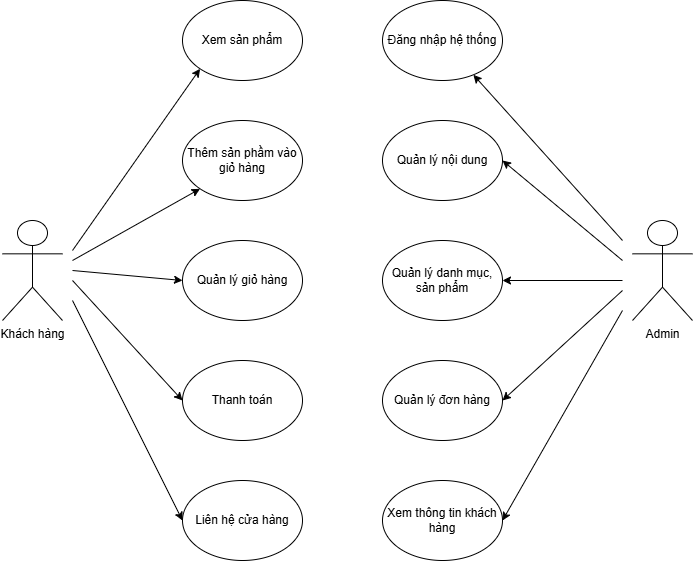

The diagram above was exported from draw.io. Its source (the exported page's mxGraphModel, read from the mxfile embedded in the PNG):
<mxGraphModel dx="1290" dy="603" grid="1" gridSize="10" guides="1" tooltips="1" connect="1" arrows="1" fold="1" page="1" pageScale="1" pageWidth="850" pageHeight="1100" math="0" shadow="0">
  <root>
    <mxCell id="0" />
    <mxCell id="1" parent="0" />
    <mxCell id="KoxotpaTiuiAtl06Ts-y-1" value="Xem sản phẩm" style="ellipse;whiteSpace=wrap;html=1;" vertex="1" parent="1">
      <mxGeometry x="240" y="120" width="120" height="80" as="geometry" />
    </mxCell>
    <mxCell id="KoxotpaTiuiAtl06Ts-y-2" value="Thêm sản phầm vào giỏ hàng" style="ellipse;whiteSpace=wrap;html=1;" vertex="1" parent="1">
      <mxGeometry x="240" y="240" width="120" height="80" as="geometry" />
    </mxCell>
    <mxCell id="KoxotpaTiuiAtl06Ts-y-3" value="Quản lý giỏ hàng" style="ellipse;whiteSpace=wrap;html=1;" vertex="1" parent="1">
      <mxGeometry x="240" y="360" width="120" height="80" as="geometry" />
    </mxCell>
    <mxCell id="KoxotpaTiuiAtl06Ts-y-4" value="Liên hệ cửa hàng" style="ellipse;whiteSpace=wrap;html=1;" vertex="1" parent="1">
      <mxGeometry x="240" y="600" width="120" height="80" as="geometry" />
    </mxCell>
    <mxCell id="KoxotpaTiuiAtl06Ts-y-5" value="Quản lý danh mục, sản phẩm" style="ellipse;whiteSpace=wrap;html=1;" vertex="1" parent="1">
      <mxGeometry x="440" y="360" width="120" height="80" as="geometry" />
    </mxCell>
    <mxCell id="KoxotpaTiuiAtl06Ts-y-6" value="Quản lý đơn hàng" style="ellipse;whiteSpace=wrap;html=1;" vertex="1" parent="1">
      <mxGeometry x="440" y="480" width="120" height="80" as="geometry" />
    </mxCell>
    <mxCell id="KoxotpaTiuiAtl06Ts-y-7" value="Quản lý nội dung" style="ellipse;whiteSpace=wrap;html=1;" vertex="1" parent="1">
      <mxGeometry x="440" y="240" width="120" height="80" as="geometry" />
    </mxCell>
    <mxCell id="KoxotpaTiuiAtl06Ts-y-8" value="Đăng nhập hệ thống" style="ellipse;whiteSpace=wrap;html=1;" vertex="1" parent="1">
      <mxGeometry x="440" y="120" width="120" height="80" as="geometry" />
    </mxCell>
    <mxCell id="KoxotpaTiuiAtl06Ts-y-10" value="Thanh toán" style="ellipse;whiteSpace=wrap;html=1;" vertex="1" parent="1">
      <mxGeometry x="240" y="480" width="120" height="80" as="geometry" />
    </mxCell>
    <mxCell id="KoxotpaTiuiAtl06Ts-y-11" value="Xem thông tin khách hàng" style="ellipse;whiteSpace=wrap;html=1;" vertex="1" parent="1">
      <mxGeometry x="440" y="600" width="120" height="80" as="geometry" />
    </mxCell>
    <mxCell id="KoxotpaTiuiAtl06Ts-y-12" value="Khách hàng" style="shape=umlActor;verticalLabelPosition=bottom;verticalAlign=top;html=1;outlineConnect=0;" vertex="1" parent="1">
      <mxGeometry x="60" y="340" width="60" height="100" as="geometry" />
    </mxCell>
    <mxCell id="KoxotpaTiuiAtl06Ts-y-13" value="Admin" style="shape=umlActor;verticalLabelPosition=bottom;verticalAlign=top;html=1;outlineConnect=0;" vertex="1" parent="1">
      <mxGeometry x="690" y="340" width="60" height="100" as="geometry" />
    </mxCell>
    <mxCell id="KoxotpaTiuiAtl06Ts-y-16" value="" style="endArrow=classic;html=1;rounded=0;entryX=0;entryY=1;entryDx=0;entryDy=0;" edge="1" parent="1" target="KoxotpaTiuiAtl06Ts-y-1">
      <mxGeometry width="50" height="50" relative="1" as="geometry">
        <mxPoint x="130" y="370" as="sourcePoint" />
        <mxPoint x="580" y="280" as="targetPoint" />
      </mxGeometry>
    </mxCell>
    <mxCell id="KoxotpaTiuiAtl06Ts-y-17" value="" style="endArrow=classic;html=1;rounded=0;entryX=0;entryY=1;entryDx=0;entryDy=0;" edge="1" parent="1" target="KoxotpaTiuiAtl06Ts-y-2">
      <mxGeometry width="50" height="50" relative="1" as="geometry">
        <mxPoint x="130" y="380" as="sourcePoint" />
        <mxPoint x="330" y="350" as="targetPoint" />
      </mxGeometry>
    </mxCell>
    <mxCell id="KoxotpaTiuiAtl06Ts-y-18" value="" style="endArrow=classic;html=1;rounded=0;entryX=0;entryY=0.5;entryDx=0;entryDy=0;" edge="1" parent="1" target="KoxotpaTiuiAtl06Ts-y-3">
      <mxGeometry width="50" height="50" relative="1" as="geometry">
        <mxPoint x="130" y="390" as="sourcePoint" />
        <mxPoint x="340" y="330" as="targetPoint" />
      </mxGeometry>
    </mxCell>
    <mxCell id="KoxotpaTiuiAtl06Ts-y-19" value="" style="endArrow=classic;html=1;rounded=0;entryX=0;entryY=0.5;entryDx=0;entryDy=0;" edge="1" parent="1" target="KoxotpaTiuiAtl06Ts-y-10">
      <mxGeometry width="50" height="50" relative="1" as="geometry">
        <mxPoint x="130" y="400" as="sourcePoint" />
        <mxPoint x="380" y="440" as="targetPoint" />
      </mxGeometry>
    </mxCell>
    <mxCell id="KoxotpaTiuiAtl06Ts-y-20" value="" style="endArrow=classic;html=1;rounded=0;entryX=0;entryY=0.5;entryDx=0;entryDy=0;" edge="1" parent="1" target="KoxotpaTiuiAtl06Ts-y-4">
      <mxGeometry width="50" height="50" relative="1" as="geometry">
        <mxPoint x="130" y="420" as="sourcePoint" />
        <mxPoint x="380" y="490" as="targetPoint" />
      </mxGeometry>
    </mxCell>
    <mxCell id="KoxotpaTiuiAtl06Ts-y-21" value="" style="endArrow=classic;html=1;rounded=0;" edge="1" parent="1" target="KoxotpaTiuiAtl06Ts-y-8">
      <mxGeometry width="50" height="50" relative="1" as="geometry">
        <mxPoint x="680" y="360" as="sourcePoint" />
        <mxPoint x="770" y="350" as="targetPoint" />
      </mxGeometry>
    </mxCell>
    <mxCell id="KoxotpaTiuiAtl06Ts-y-22" value="" style="endArrow=classic;html=1;rounded=0;entryX=1;entryY=0.5;entryDx=0;entryDy=0;" edge="1" parent="1" target="KoxotpaTiuiAtl06Ts-y-7">
      <mxGeometry width="50" height="50" relative="1" as="geometry">
        <mxPoint x="680" y="380" as="sourcePoint" />
        <mxPoint x="770" y="350" as="targetPoint" />
      </mxGeometry>
    </mxCell>
    <mxCell id="KoxotpaTiuiAtl06Ts-y-23" value="" style="endArrow=classic;html=1;rounded=0;entryX=1;entryY=0.5;entryDx=0;entryDy=0;" edge="1" parent="1" target="KoxotpaTiuiAtl06Ts-y-5">
      <mxGeometry width="50" height="50" relative="1" as="geometry">
        <mxPoint x="680" y="400" as="sourcePoint" />
        <mxPoint x="570" y="400" as="targetPoint" />
      </mxGeometry>
    </mxCell>
    <mxCell id="KoxotpaTiuiAtl06Ts-y-24" value="" style="endArrow=classic;html=1;rounded=0;entryX=1;entryY=0.5;entryDx=0;entryDy=0;" edge="1" parent="1" target="KoxotpaTiuiAtl06Ts-y-6">
      <mxGeometry width="50" height="50" relative="1" as="geometry">
        <mxPoint x="680" y="410" as="sourcePoint" />
        <mxPoint x="710" y="410" as="targetPoint" />
      </mxGeometry>
    </mxCell>
    <mxCell id="KoxotpaTiuiAtl06Ts-y-25" value="" style="endArrow=classic;html=1;rounded=0;entryX=1;entryY=0.5;entryDx=0;entryDy=0;" edge="1" parent="1" target="KoxotpaTiuiAtl06Ts-y-11">
      <mxGeometry width="50" height="50" relative="1" as="geometry">
        <mxPoint x="680" y="430" as="sourcePoint" />
        <mxPoint x="710" y="520" as="targetPoint" />
      </mxGeometry>
    </mxCell>
  </root>
</mxGraphModel>